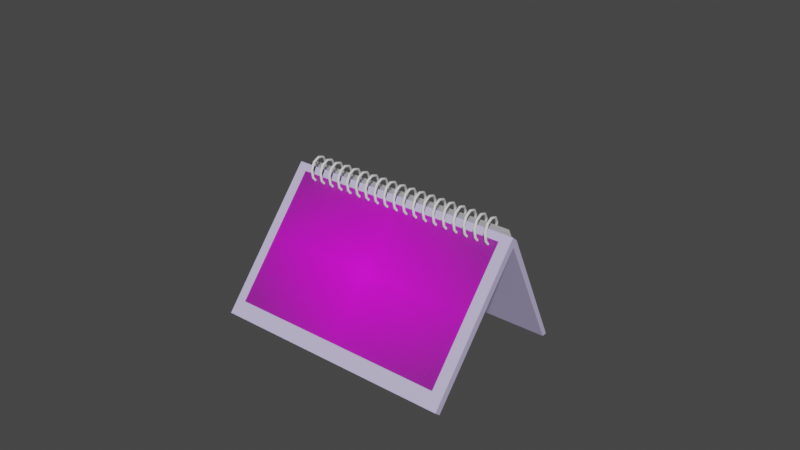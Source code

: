 # Source: Calendar.blend  (saved by Blender 3.2.14; exported with 4.5.12 LTS)
import bpy
from mathutils import Matrix  # noqa: F401  (used for matrix-valued properties, if any)

bpy.ops.wm.read_factory_settings(use_empty=True)
scene = bpy.context.scene
scene.name = 'Scene'

# ---- collections
col_collection = bpy.data.collections.new('Collection'); scene.collection.children.link(col_collection)

# ---- images (referenced by path relative to the original .blend; pixels are not part of the script)
import os
ASSET_DIR = os.environ.get("B2B_ASSET_DIR", "")  # directory of the original .blend (textures are referenced by path, not embedded)
HERE = os.path.dirname(os.path.abspath(__file__))  # packed textures are extracted next to this script under _unpacked/

def load_image(name, relpath, width, height, colorspace="sRGB"):
    """Load a texture the original file referenced (path relative to the .blend, or extracted next to this script)."""
    p = next((c for c in (os.path.join(HERE, relpath), os.path.join(ASSET_DIR, relpath)) if relpath and os.path.exists(c)), "")
    if p:
        img = bpy.data.images.load(p, check_existing=True)
        img.name = name
    else:  # same state as the original file: an image datablock whose file is absent (Cycles renders it pink)
        img = bpy.data.images.new(name, width, height)
        img.source = "FILE"
        img.filepath = "//" + (relpath or name)
    img.colorspace_settings.name = colorspace
    return img
img_maio_1_jpg = load_image('Maio 1.jpg', 'Maio 1.jpg', 1024, 1024, 'sRGB')

# ---- materials (node trees are filled in below, after node groups)
mat_material_001 = bpy.data.materials.new('Material.001')
mat_material_001.use_transparent_shadow = False
mat_maio_1 = bpy.data.materials.new('Maio 1')
mat_maio_1.surface_render_method = 'BLENDED'
mat_maio_1.blend_method = 'BLEND'
mat_maio_1.use_transparent_shadow = False

# ---- material node trees
mat_material_001.use_nodes = True; mat_material_001.node_tree.nodes.clear()
_N = mat_material_001.node_tree.nodes; _L = mat_material_001.node_tree.links
n0 = _N.new('ShaderNodeBsdfPrincipled'); n0.name = 'Principled BSDF'; n0.location = (10, 300)
n0.distribution = 'GGX'
n0.subsurface_method = 'RANDOM_WALK_SKIN'
n0.inputs[0].default_value = (0.5802, 0.5223, 0.8, 1.0)
n0.inputs[3].default_value = 1.45
n0.inputs[27].default_value = (0.0, 0.0, 0.0, 1.0)
n0.inputs[28].default_value = 1.0
n1 = _N.new('ShaderNodeOutputMaterial'); n1.name = 'Material Output'; n1.location = (300, 300)
_L.new(n0.outputs[0], n1.inputs[0])
n1.is_active_output = True
mat_maio_1.use_nodes = True; mat_maio_1.node_tree.nodes.clear()
_N = mat_maio_1.node_tree.nodes; _L = mat_maio_1.node_tree.links
n0 = _N.new('ShaderNodeOutputMaterial'); n0.name = 'Material Output'; n0.location = (300, 300)
n1 = _N.new('ShaderNodeTexImage'); n1.name = 'Image Texture'; n1.location = (-200, 300)
n1.image = img_maio_1_jpg
n1.extension = 'CLIP'
n2 = _N.new('ShaderNodeBsdfPrincipled'); n2.name = 'Principled BSDF'; n2.location = (0, 300)
n2.distribution = 'GGX'
n2.subsurface_method = 'RANDOM_WALK_SKIN'
n2.inputs[3].default_value = 1.45
n2.inputs[27].default_value = (0.0, 0.0, 0.0, 1.0)
n2.inputs[28].default_value = 1.0
_L.new(n1.outputs[0], n2.inputs[0])
_L.new(n1.outputs[1], n2.inputs[4])
_L.new(n2.outputs[0], n0.inputs[0])
n0.is_active_output = True

# ---- world
world_world = bpy.data.worlds.new('World'); scene.world = world_world
world_world.use_nodes = True; world_world.node_tree.nodes.clear()
_N = world_world.node_tree.nodes; _L = world_world.node_tree.links
n0 = _N.new('ShaderNodeOutputWorld'); n0.name = 'World Output'; n0.location = (300, 300)
n1 = _N.new('ShaderNodeBackground'); n1.name = 'Background'; n1.location = (10, 300)
n1.inputs[0].default_value = (0.05088, 0.05088, 0.05088, 1.0)
_L.new(n1.outputs[0], n0.inputs[0])
n0.is_active_output = True
world_world.color = (0.05088, 0.05088, 0.05088)
world_world.use_sun_shadow = False
world_world.sun_shadow_jitter_overblur = 0.0

# ---- meshes
me_cube_001 = bpy.data.meshes.new('Cube.001')
me_cube_001.from_pydata([(-1.0, 6.363, -1.151), (-1.0, -2.965, 0.9468), (-1.0, 8.304, -1.126), (-1.0, -1.024, 0.9717), (1.0, 6.363, -1.151), (1.0, -2.965, 0.9468), (1.0, 8.304, -1.126), (1.0, -1.024, 0.9717), (-1.0, -3.398, 1.037), (-1.0, -1.457, 1.062), (1.0, -1.457, 1.062), (1.0, -3.398, 1.037), (1.0, -2.965, 0.9468), (-1.0, -2.965, 0.9468), (1.0, -3.398, 1.037), (-1.0, -3.398, 1.037), (1.0, -31.13, -0.149), (-1.0, -31.13, -0.149), (1.0, -32.41, -0.114), (-1.0, -32.41, -0.114)], [], [(0, 1, 3, 2), (2, 3, 7, 6), (6, 7, 5, 4), (4, 5, 1, 0), (2, 6, 4, 0), (7, 3, 9, 10), (10, 9, 8, 11), (5, 7, 10, 11), (3, 1, 8, 9), (8, 1, 13, 15), (15, 13, 17, 19), (11, 8, 15, 14), (1, 5, 12, 13), (5, 11, 14, 12), (17, 16, 18, 19), (14, 15, 19, 18), (12, 14, 18, 16), (13, 12, 16, 17)])
_uv = me_cube_001.uv_layers.new(name='UVMap')
_uv.uv.foreach_set('vector', [0.375, 0.0, 0.625, 0.0, 0.625, 0.25, 0.375, 0.25, 0.375, 0.25, 0.625, 0.25, 0.625, 0.5, 0.375, 0.5, 0.375, 0.5, 0.625, 0.5, 0.625, 0.75, 0.375, 0.75, 0.375, 0.75, 0.625, 0.75, 0.625, 1.0, 0.375, 1.0, 0.125, 0.5, 0.375, 0.5, 0.375, 0.75, 0.125, 0.75, 0.625, 0.5, 0.625, 0.25, 0.625, 0.25, 0.625, 0.5, 0.625, 0.5, 0.875, 0.5, 0.875, 0.75, 0.625, 0.75, 0.625, 0.75, 0.625, 0.5, 0.625, 0.5, 0.625, 0.75, 0.625, 0.25, 0.625, 0.0, 0.625, 0.0, 0.625, 0.25, 0.625, 0.0, 0.625, 0.0, 0.625, 0.0, 0.625, 0.0, 0.625, 0.0, 0.625, 0.0, 0.625, 0.0, 0.625, 0.0, 0.625, 0.75, 0.875, 0.75, 0.875, 0.75, 0.625, 0.75, 0.625, 1.0, 0.625, 0.75, 0.625, 0.75, 0.625, 1.0, 0.625, 0.75, 0.625, 0.75, 0.625, 0.75, 0.625, 0.75, 0.625, 1.0, 0.625, 0.75, 0.625, 0.75, 0.625, 1.0, 0.625, 0.75, 0.875, 0.75, 0.875, 0.75, 0.625, 0.75, 0.625, 0.75, 0.625, 0.75, 0.625, 0.75, 0.625, 0.75, 0.625, 1.0, 0.625, 0.75, 0.625, 0.75, 0.625, 1.0])
me_cube_001.materials.append(mat_material_001)
me_cube_001.update()
me_maio_001 = bpy.data.meshes.new('Maio.001')
me_maio_001.from_pydata([(-0.8251, -0.5, 0.0), (0.8251, -0.5, 0.0), (-0.8251, 0.5, 0.0), (0.8251, 0.5, 0.0)], [], [(0, 2, 3, 1)])
_uv = me_maio_001.uv_layers.new(name='UVMap')
_uv.uv.foreach_set('vector', [0.0, 0.0, 0.0, 1.0, 1.0, 1.0, 1.0, 0.0])
me_maio_001.update()
me_maio_002 = bpy.data.meshes.new('Maio.002')
me_maio_002.from_pydata([(-0.8251, -0.5, 0.0), (0.8251, -0.5, 0.0), (-0.8251, 0.5, 0.0), (0.8251, 0.5, 0.0)], [], [(0, 2, 3, 1)])
_uv = me_maio_002.uv_layers.new(name='UVMap')
_uv.uv.foreach_set('vector', [0.0, 0.0, 0.0, 1.0, 1.0, 1.0, 1.0, 0.0])
me_maio_002.update()
me_maio_003 = bpy.data.meshes.new('Maio.003')
me_maio_003.from_pydata([(-0.8251, -0.5, 0.0), (0.8251, -0.5, 0.0), (-0.8251, 0.5, 0.0), (0.8251, 0.5, 0.0)], [], [(0, 2, 3, 1)])
_uv = me_maio_003.uv_layers.new(name='UVMap')
_uv.uv.foreach_set('vector', [0.0, 0.0, 0.0, 1.0, 1.0, 1.0, 1.0, 0.0])
me_maio_003.update()
me_maio_1 = bpy.data.meshes.new('Maio 1')
me_maio_1.from_pydata([(-0.9136, -0.4427, -0.3612), (0.9136, -0.4427, -0.3612), (-0.9136, 0.2705, 0.4858), (0.9136, 0.2705, 0.4858)], [], [(0, 1, 3, 2)])
_uv = me_maio_1.uv_layers.new(name='UVMap')
_uv.uv.foreach_set('vector', [0.0, 0.0, 1.0, 0.0, 1.0, 1.0, 0.0, 1.0])
me_maio_1.materials.append(mat_maio_1)
me_maio_1.update()

# ---- curves / text
cu_spiral = bpy.data.curves.new('Spiral', 'CURVE')
cu_spiral.dimensions = '3D'
_sp = cu_spiral.splines.new('POLY'); _sp.points.add(190)
_sp.points.foreach_set('co', [0.1, 0.0, -0.03165, 0.0, 0.0809, 0.05878, -0.0226, 0.0, 0.0309, 0.09511, -0.01355, 0.0, -0.0309, 0.09511, -0.004507, 0.0, -0.0809, 0.05878, 0.00454, 0.0, -0.1, 1.225e-17, 0.01359, 0.0, -0.0809, -0.05878, 0.02264, 0.0, -0.0309, -0.09511, 0.03168, 0.0, 0.0309, -0.09511, 0.04073, 0.0, 0.0809, -0.05878, 0.04978, 0.0, 0.1, -2.449e-17, 0.05883, 0.0, 0.0809, 0.05878, 0.06787, 0.0, 0.0309, 0.09511, 0.07692, 0.0, -0.0309, 0.09511, 0.08597, 0.0, -0.0809, 0.05878, 0.09502, 0.0, -0.1, 3.674e-17, 0.1041, 0.0, -0.0809, -0.05878, 0.1131, 0.0, -0.0309, -0.09511, 0.1222, 0.0, 0.0309, -0.09511, 0.1312, 0.0, 0.0809, -0.05878, 0.1403, 0.0, 0.1, -4.899e-17, 0.1493, 0.0, 0.0809, 0.05878, 0.1583, 0.0, 0.0309, 0.09511, 0.1674, 0.0, -0.0309, 0.09511, 0.1764, 0.0, -0.0809, 0.05878, 0.1855, 0.0, -0.1, 6.123e-17, 0.1945, 0.0, -0.0809, -0.05878, 0.2036, 0.0, -0.0309, -0.09511, 0.2126, 0.0, 0.0309, -0.09511, 0.2217, 0.0, 0.0809, -0.05878, 0.2307, 0.0, 0.1, -7.348e-17, 0.2398, 0.0, 0.0809, 0.05878, 0.2488, 0.0, 0.0309, 0.09511, 0.2579, 0.0, -0.0309, 0.09511, 0.2669, 0.0, -0.0809, 0.05878, 0.276, 0.0, -0.1, 8.573e-17, 0.285, 0.0, -0.0809, -0.05878, 0.2941, 0.0, -0.0309, -0.09511, 0.3031, 0.0, 0.0309, -0.09511, 0.3122, 0.0, 0.0809, -0.05878, 0.3212, 0.0, 0.1, -9.797e-17, 0.3303, 0.0, 0.0809, 0.05878, 0.3393, 0.0, 0.0309, 0.09511, 0.3483, 0.0, -0.0309, 0.09511, 0.3574, 0.0, -0.0809, 0.05878, 0.3664, 0.0, -0.1, 1.102e-16, 0.3755, 0.0, -0.0809, -0.05878, 0.3845, 0.0, -0.0309, -0.09511, 0.3936, 0.0, 0.0309, -0.09511, 0.4026, 0.0, 0.0809, -0.05878, 0.4117, 0.0, 0.1, -1.225e-16, 0.4207, 0.0, 0.0809, 0.05878, 0.4298, 0.0, 0.0309, 0.09511, 0.4388, 0.0, -0.0309, 0.09511, 0.4479, 0.0, -0.0809, 0.05878, 0.4569, 0.0, -0.1, -9.311e-16, 0.466, 0.0, -0.0809, -0.05878, 0.475, 0.0, -0.0309, -0.09511, 0.4841, 0.0, 0.0309, -0.09511, 0.4931, 0.0, 0.0809, -0.05878, 0.5022, 0.0, 0.1, 2.695e-15, 0.5112, 0.0, 0.0809, 0.05878, 0.5203, 0.0, 0.0309, 0.09511, 0.5293, 0.0, -0.0309, 0.09511, 0.5383, 0.0, -0.0809, 0.05878, 0.5474, 0.0, -0.1, -4.459e-15, 0.5564, 0.0, -0.0809, -0.05878, 0.5655, 0.0, -0.0309, -0.09511, 0.5745, 0.0, 0.0309, -0.09511, 0.5836, 0.0, 0.0809, -0.05878, 0.5926, 0.0, 0.1, 6.223e-15, 0.6017, 0.0, 0.0809, 0.05878, 0.6107, 0.0, 0.0309, 0.09511, 0.6198, 0.0, -0.0309, 0.09511, 0.6288, 0.0, -0.0809, 0.05878, 0.6379, 0.0, -0.1, -7.988e-15, 0.6469, 0.0, -0.0809, -0.05878, 0.656, 0.0, -0.0309, -0.09511, 0.665, 0.0, 0.0309, -0.09511, 0.6741, 0.0, 0.0809, -0.05878, 0.6831, 0.0, 0.1, 9.752e-15, 0.6922, 0.0, 0.0809, 0.05878, 0.7012, 0.0, 0.0309, 0.09511, 0.7103, 0.0, -0.0309, 0.09511, 0.7193, 0.0, -0.0809, 0.05878, 0.7283, 0.0, -0.1, -1.152e-14, 0.7374, 0.0, -0.0809, -0.05878, 0.7464, 0.0, -0.0309, -0.09511, 0.7555, 0.0, 0.0309, -0.09511, 0.7645, 0.0, 0.0809, -0.05878, 0.7736, 0.0, 0.1, 1.328e-14, 0.7826, 0.0, 0.0809, 0.05878, 0.7917, 0.0, 0.0309, 0.09511, 0.8007, 0.0, -0.0309, 0.09511, 0.8098, 0.0, -0.0809, 0.05878, 0.8188, 0.0, -0.1, -1.504e-14, 0.8279, 0.0, -0.0809, -0.05878, 0.8369, 0.0, -0.0309, -0.09511, 0.846, 0.0, 0.0309, -0.09511, 0.855, 0.0, 0.0809, -0.05878, 0.8641, 0.0, 0.1, 1.681e-14, 0.8731, 0.0, 0.0809, 0.05878, 0.8822, 0.0, 0.0309, 0.09511, 0.8912, 0.0, -0.0309, 0.09511, 0.9003, 0.0, -0.0809, 0.05878, 0.9093, 0.0, -0.1, -1.857e-14, 0.9183, 0.0, -0.0809, -0.05878, 0.9274, 0.0, -0.0309, -0.09511, 0.9364, 0.0, 0.0309, -0.09511, 0.9455, 0.0, 0.0809, -0.05878, 0.9545, 0.0, 0.1, 2.034e-14, 0.9636, 0.0, 0.0809, 0.05878, 0.9726, 0.0, 0.0309, 0.09511, 0.9817, 0.0, -0.0309, 0.09511, 0.9907, 0.0, -0.0809, 0.05878, 0.9998, 0.0, -0.1, -2.21e-14, 1.009, 0.0, -0.0809, -0.05878, 1.018, 0.0, -0.0309, -0.09511, 1.027, 0.0, 0.0309, -0.09511, 1.036, 0.0, 0.0809, -0.05878, 1.045, 0.0, 0.1, 2.386e-14, 1.054, 0.0, 0.0809, 0.05878, 1.063, 0.0, 0.0309, 0.09511, 1.072, 0.0, -0.0309, 0.09511, 1.081, 0.0, -0.0809, 0.05878, 1.09, 0.0, -0.1, -2.563e-14, 1.099, 0.0, -0.0809, -0.05878, 1.108, 0.0, -0.0309, -0.09511, 1.117, 0.0, 0.0309, -0.09511, 1.126, 0.0, 0.0809, -0.05878, 1.135, 0.0, 0.1, 2.739e-14, 1.145, 0.0, 0.0809, 0.05878, 1.154, 0.0, 0.0309, 0.09511, 1.163, 0.0, -0.0309, 0.09511, 1.172, 0.0, -0.0809, 0.05878, 1.181, 0.0, -0.1, -2.916e-14, 1.19, 0.0, -0.0809, -0.05878, 1.199, 0.0, -0.0309, -0.09511, 1.208, 0.0, 0.0309, -0.09511, 1.217, 0.0, 0.0809, -0.05878, 1.226, 0.0, 0.1, 3.092e-14, 1.235, 0.0, 0.0809, 0.05878, 1.244, 0.0, 0.0309, 0.09511, 1.253, 0.0, -0.0309, 0.09511, 1.262, 0.0, -0.0809, 0.05878, 1.271, 0.0, -0.1, -3.269e-14, 1.28, 0.0, -0.0809, -0.05878, 1.289, 0.0, -0.0309, -0.09511, 1.298, 0.0, 0.0309, -0.09511, 1.307, 0.0, 0.0809, -0.05878, 1.316, 0.0, 0.1, 3.445e-14, 1.325, 0.0, 0.0809, 0.05878, 1.335, 0.0, 0.0309, 0.09511, 1.344, 0.0, -0.0309, 0.09511, 1.353, 0.0, -0.0809, 0.05878, 1.362, 0.0, -0.1, -3.621e-14, 1.371, 0.0, -0.0809, -0.05878, 1.38, 0.0, -0.0309, -0.09511, 1.389, 0.0, 0.0309, -0.09511, 1.398, 0.0, 0.0809, -0.05878, 1.407, 0.0, 0.1, 3.798e-14, 1.416, 0.0, 0.0809, 0.05878, 1.425, 0.0, 0.0309, 0.09511, 1.434, 0.0, -0.0309, 0.09511, 1.443, 0.0, -0.0809, 0.05878, 1.452, 0.0, -0.1, -3.974e-14, 1.461, 0.0, -0.0809, -0.05878, 1.47, 0.0, -0.0309, -0.09511, 1.479, 0.0, 0.0309, -0.09511, 1.488, 0.0, 0.0809, -0.05878, 1.497, 0.0, 0.1, 4.151e-14, 1.506, 0.0, 0.0809, 0.05878, 1.515, 0.0, 0.0309, 0.09511, 1.525, 0.0, -0.0309, 0.09511, 1.534, 0.0, -0.0809, 0.05878, 1.543, 0.0, -0.1, -4.327e-14, 1.552, 0.0, -0.0809, -0.05878, 1.561, 0.0, -0.0309, -0.09511, 1.57, 0.0, 0.0309, -0.09511, 1.579, 0.0, 0.0809, -0.05878, 1.588, 0.0, 0.1, 4.503e-14, 1.597, 0.0, 0.0809, 0.05878, 1.606, 0.0, 0.0309, 0.09511, 1.615, 0.0, -0.0309, 0.09511, 1.624, 0.0, -0.0809, 0.05878, 1.633, 0.0, -0.1, -4.68e-14, 1.642, 0.0, -0.0809, -0.05878, 1.651, 0.0, -0.0309, -0.09511, 1.66, 0.0, 0.0309, -0.09511, 1.669, 0.0, 0.0809, -0.05878, 1.678, 0.0, 0.1, 4.856e-14, 1.687, 0.0])
_sp.use_endpoint_u = True
cu_spiral.use_path = True
cu_spiral.bevel_depth = 0.01
cu_spiral.fill_mode = 'FULL'

# ---- objects
ob_cube = bpy.data.objects.new('Cube', me_cube_001)
ob_past_months = bpy.data.objects.new('Past Months', me_maio_001)
ob_spiral = bpy.data.objects.new('Spiral', cu_spiral)
ob_maio_002 = bpy.data.objects.new('Maio.002', me_maio_002)
ob_maio_003 = bpy.data.objects.new('Maio.003', me_maio_003)
ob_maio_1 = bpy.data.objects.new('Maio 1', me_maio_1)

# ---- transforms, parenting, visibility, modifiers, constraints
ob_cube.parent = ob_maio_1
ob_cube.location = (0.0, 0.0, 0.0)
ob_cube.rotation_euler = (0.4698, 3.142, -0.0)
ob_cube.scale = (-1.0, -0.02971, -0.5756)
ob_past_months.parent = ob_maio_1
ob_past_months.location = (0.003428, 0.5976, 0.02659)
ob_past_months.rotation_euler = (2.025, -5.125e-07, 4.715e-07)
ob_past_months.scale = (1.108, 1.108, 1.108)
ob_spiral.location = (-0.83, 0.32, 0.51)
ob_spiral.rotation_euler = (0.0, 1.571, 0.0)
ob_maio_002.parent = ob_past_months
ob_maio_002.matrix_parent_inverse = Matrix(((0.9029, 4.258e-07, 4.628e-07, -0.003096), (-2.29e-07, -0.3962, 0.8113, 0.2152), (5.856e-07, -0.8113, -0.3962, 0.4954), (-0.0, 0.0, -0.0, 1.0)))
ob_maio_002.location = (0.003428, 0.6134, 0.02343)
ob_maio_002.rotation_euler = (2.025, -5.125e-07, 4.715e-07)
ob_maio_002.scale = (1.108, 1.108, 1.108)
ob_maio_003.parent = ob_past_months
ob_maio_003.matrix_parent_inverse = Matrix(((0.9029, 4.258e-07, 4.628e-07, -0.003096), (-2.29e-07, -0.3962, 0.8113, 0.2152), (5.856e-07, -0.8113, -0.3962, 0.4954), (-0.0, 0.0, -0.0, 1.0)))
ob_maio_003.location = (0.003428, 0.6292, 0.03292)
ob_maio_003.rotation_euler = (2.025, -5.125e-07, 4.715e-07)
ob_maio_003.scale = (1.108, 1.108, 1.108)
ob_maio_1.location = (0.0, 0.0, 0.0)

# ---- collection membership
col_collection.objects.link(ob_cube)
col_collection.objects.link(ob_past_months)
col_collection.objects.link(ob_spiral)
col_collection.objects.link(ob_maio_002)
col_collection.objects.link(ob_maio_003)
col_collection.objects.link(ob_maio_1)

# ---- scene / render settings (as saved in the file)
scene.frame_start = 1; scene.frame_end = 250; scene.frame_set(1)
scene.render.engine = 'BLENDER_EEVEE_NEXT'
scene.cycles.sampling_pattern = 'TABULATED_SOBOL'
scene.cycles.use_light_tree = False
scene.view_settings.view_transform = 'Filmic'
bpy.context.view_layer.update()

# ---- added for rendering (the .blend has no active camera and no usable light): camera, sun
cam_auto = bpy.data.cameras.new('AutoCamera')
cam_auto.lens = 50.0
cam_auto.sensor_width = 36.0
cam_auto.clip_end = 1000.0
ob_auto_camera = bpy.data.objects.new('AutoCamera', cam_auto)
scene.collection.objects.link(ob_auto_camera)
ob_auto_camera.location = (4.67733, -5.29535, 4.03529)
ob_auto_camera.rotation_euler = (1.09748, -7.21219e-08, 0.694738)
scene.camera = ob_auto_camera
light_auto_sun = bpy.data.lights.new('AutoSun', 'SUN')
light_auto_sun.energy = 3.0
light_auto_sun.angle = 0.0523599
ob_auto_sun = bpy.data.objects.new('AutoSun', light_auto_sun)
scene.collection.objects.link(ob_auto_sun)
ob_auto_sun.rotation_euler = (0.872665, 0.174533, 0.523599)
bpy.context.view_layer.update()
